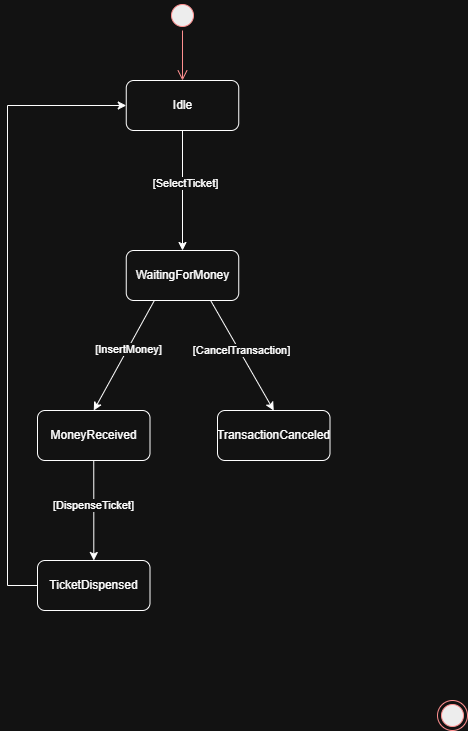

The diagram above was exported from draw.io. Its source (the exported page's mxGraphModel, read from the mxfile embedded in the PNG):
<mxGraphModel dx="443" dy="794" grid="1" gridSize="10" guides="1" tooltips="1" connect="1" arrows="1" fold="1" page="1" pageScale="1" pageWidth="827" pageHeight="1169" math="0" shadow="0">
  <root>
    <mxCell id="0" />
    <mxCell id="1" parent="0" />
    <mxCell id="ta8SAaDSvt7QcsowLwJg-8" edge="1" parent="1" source="ta8SAaDSvt7QcsowLwJg-2" style="edgeStyle=orthogonalEdgeStyle;rounded=0;orthogonalLoop=1;jettySize=auto;html=1;exitX=0.5;exitY=1;exitDx=0;exitDy=0;entryX=0.5;entryY=0;entryDx=0;entryDy=0;" target="ta8SAaDSvt7QcsowLwJg-10">
      <mxGeometry relative="1" as="geometry">
        <mxPoint x="255" y="360" as="targetPoint" />
      </mxGeometry>
    </mxCell>
    <mxCell id="ta8SAaDSvt7QcsowLwJg-9" connectable="0" parent="ta8SAaDSvt7QcsowLwJg-8" style="edgeLabel;html=1;align=center;verticalAlign=middle;resizable=0;points=[];" value="[SelectTicket]" vertex="1">
      <mxGeometry relative="1" x="-0.1273" y="2" as="geometry">
        <mxPoint as="offset" />
      </mxGeometry>
    </mxCell>
    <mxCell id="ta8SAaDSvt7QcsowLwJg-2" parent="1" style="rounded=1;whiteSpace=wrap;html=1;" value="Idle" vertex="1">
      <mxGeometry height="50" width="112.5" x="198.75" y="190" as="geometry" />
    </mxCell>
    <mxCell id="ta8SAaDSvt7QcsowLwJg-5" parent="1" style="ellipse;html=1;shape=endState;fillColor=#000000;strokeColor=#ff0000;" value="" vertex="1">
      <mxGeometry height="30" width="30" x="510" y="810" as="geometry" />
    </mxCell>
    <mxCell id="ta8SAaDSvt7QcsowLwJg-6" parent="1" style="ellipse;html=1;shape=startState;fillColor=#000000;strokeColor=#ff0000;" value="" vertex="1">
      <mxGeometry height="30" width="30" x="240" y="110" as="geometry" />
    </mxCell>
    <mxCell id="ta8SAaDSvt7QcsowLwJg-7" edge="1" parent="1" source="ta8SAaDSvt7QcsowLwJg-6" style="edgeStyle=orthogonalEdgeStyle;html=1;verticalAlign=bottom;endArrow=open;endSize=8;strokeColor=#ff0000;rounded=0;entryX=0.5;entryY=0;entryDx=0;entryDy=0;" target="ta8SAaDSvt7QcsowLwJg-2" value="">
      <mxGeometry relative="1" as="geometry">
        <mxPoint x="255" y="200" as="targetPoint" />
      </mxGeometry>
    </mxCell>
    <mxCell id="ta8SAaDSvt7QcsowLwJg-10" parent="1" style="rounded=1;whiteSpace=wrap;html=1;" value="WaitingForMoney" vertex="1">
      <mxGeometry height="50" width="112.5" x="198.75" y="360" as="geometry" />
    </mxCell>
    <mxCell id="ta8SAaDSvt7QcsowLwJg-11" parent="1" style="rounded=1;whiteSpace=wrap;html=1;" value="TransactionCanceled" vertex="1">
      <mxGeometry height="50" width="112.5" x="290" y="520" as="geometry" />
    </mxCell>
    <mxCell id="ta8SAaDSvt7QcsowLwJg-20" edge="1" parent="1" source="ta8SAaDSvt7QcsowLwJg-12" style="edgeStyle=orthogonalEdgeStyle;rounded=0;orthogonalLoop=1;jettySize=auto;html=1;exitX=0.5;exitY=1;exitDx=0;exitDy=0;" target="ta8SAaDSvt7QcsowLwJg-19">
      <mxGeometry relative="1" as="geometry" />
    </mxCell>
    <mxCell id="ta8SAaDSvt7QcsowLwJg-21" connectable="0" parent="ta8SAaDSvt7QcsowLwJg-20" style="edgeLabel;html=1;align=center;verticalAlign=middle;resizable=0;points=[];" value="[DispenseTicket]" vertex="1">
      <mxGeometry relative="1" x="-0.12" y="-1" as="geometry">
        <mxPoint as="offset" />
      </mxGeometry>
    </mxCell>
    <mxCell id="ta8SAaDSvt7QcsowLwJg-12" parent="1" style="rounded=1;whiteSpace=wrap;html=1;" value="MoneyReceived" vertex="1">
      <mxGeometry height="50" width="112.5" x="110" y="520" as="geometry" />
    </mxCell>
    <mxCell id="ta8SAaDSvt7QcsowLwJg-22" edge="1" parent="1" source="ta8SAaDSvt7QcsowLwJg-19" style="edgeStyle=orthogonalEdgeStyle;rounded=0;orthogonalLoop=1;jettySize=auto;html=1;exitX=0;exitY=0.5;exitDx=0;exitDy=0;entryX=0;entryY=0.5;entryDx=0;entryDy=0;" target="ta8SAaDSvt7QcsowLwJg-2">
      <mxGeometry relative="1" as="geometry">
        <Array as="points">
          <mxPoint x="80" y="695" />
          <mxPoint x="80" y="215" />
        </Array>
      </mxGeometry>
    </mxCell>
    <mxCell id="ta8SAaDSvt7QcsowLwJg-19" parent="1" style="rounded=1;whiteSpace=wrap;html=1;" value="TicketDispensed" vertex="1">
      <mxGeometry height="50" width="112.5" x="110" y="670" as="geometry" />
    </mxCell>
    <mxCell id="ta8SAaDSvt7QcsowLwJg-23" edge="1" parent="1" source="ta8SAaDSvt7QcsowLwJg-10" style="endArrow=classic;html=1;rounded=0;exitX=0.75;exitY=1;exitDx=0;exitDy=0;entryX=0.5;entryY=0;entryDx=0;entryDy=0;" target="ta8SAaDSvt7QcsowLwJg-11" value="">
      <mxGeometry height="50" relative="1" width="50" as="geometry">
        <mxPoint x="360" y="400" as="sourcePoint" />
        <mxPoint x="410" y="350" as="targetPoint" />
      </mxGeometry>
    </mxCell>
    <mxCell id="ta8SAaDSvt7QcsowLwJg-24" connectable="0" parent="ta8SAaDSvt7QcsowLwJg-23" style="edgeLabel;html=1;align=center;verticalAlign=middle;resizable=0;points=[];" value="[CancelTransaction]" vertex="1">
      <mxGeometry relative="1" x="-0.0953" y="2" as="geometry">
        <mxPoint y="1" as="offset" />
      </mxGeometry>
    </mxCell>
    <mxCell id="ta8SAaDSvt7QcsowLwJg-25" edge="1" parent="1" source="ta8SAaDSvt7QcsowLwJg-10" style="endArrow=classic;html=1;rounded=0;exitX=0.25;exitY=1;exitDx=0;exitDy=0;entryX=0.5;entryY=0;entryDx=0;entryDy=0;" target="ta8SAaDSvt7QcsowLwJg-12" value="">
      <mxGeometry height="50" relative="1" width="50" as="geometry">
        <mxPoint x="130" y="490" as="sourcePoint" />
        <mxPoint x="180" y="440" as="targetPoint" />
      </mxGeometry>
    </mxCell>
    <mxCell id="ta8SAaDSvt7QcsowLwJg-26" connectable="0" parent="ta8SAaDSvt7QcsowLwJg-25" style="edgeLabel;html=1;align=center;verticalAlign=middle;resizable=0;points=[];" value="[InsertMoney]" vertex="1">
      <mxGeometry relative="1" x="-0.124" as="geometry">
        <mxPoint as="offset" />
      </mxGeometry>
    </mxCell>
  </root>
</mxGraphModel>